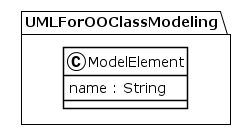

The diagram above was rendered by PlantUML. Its source (embedded in the PNG):
@startuml
!theme plain
package UMLForOOClassModeling {
class ModelElement {
	 name : String
}
}
@enduml